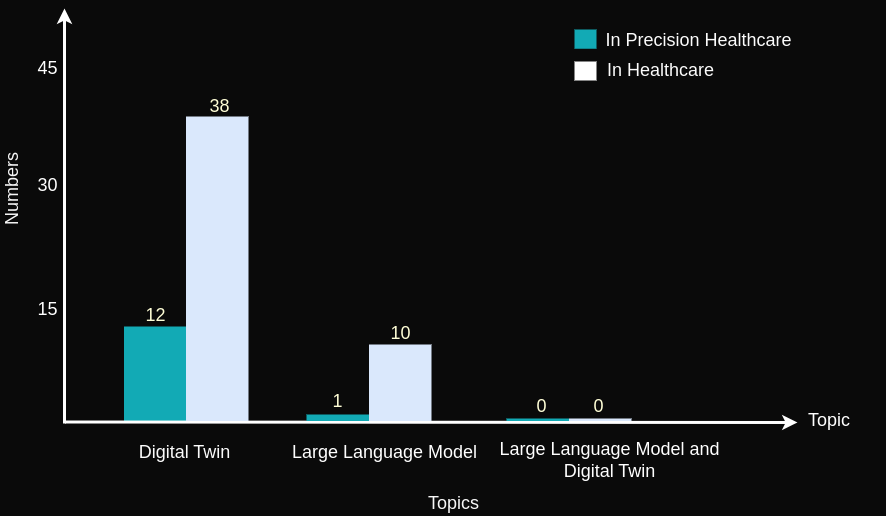

The diagram above was exported from draw.io. Its source (the exported page's mxGraphModel, read from the mxfile embedded in the PNG):
<mxGraphModel dx="-1079" dy="-114" grid="0" gridSize="10" guides="1" tooltips="1" connect="1" arrows="1" fold="1" page="1" pageScale="1" pageWidth="1169" pageHeight="827" background="#0A0A0A" math="0" shadow="0">
  <root>
    <mxCell id="0" />
    <mxCell id="1" parent="0" />
    <mxCell id="723" value="" style="whiteSpace=wrap;fillColor=#12AAB5;gradientColor=none;gradientDirection=east;strokeColor=none;html=1;fontColor=#23445d;" parent="1" vertex="1">
      <mxGeometry x="2497.5" y="1500" width="62.5" height="94.5" as="geometry" />
    </mxCell>
    <mxCell id="727" value="" style="edgeStyle=none;html=1;strokeWidth=3;labelBorderColor=#FAFAFA;strokeColor=#FFFFFF;" parent="1" edge="1">
      <mxGeometry width="100" height="100" relative="1" as="geometry">
        <mxPoint x="2438" y="1597" as="sourcePoint" />
        <mxPoint x="2438" y="1182" as="targetPoint" />
      </mxGeometry>
    </mxCell>
    <mxCell id="734" value="" style="edgeStyle=none;html=1;fontColor=none;strokeWidth=3;strokeColor=#FFFFFF;noLabel=1;labelBackgroundColor=none;" parent="1" edge="1">
      <mxGeometry width="100" height="100" relative="1" as="geometry">
        <mxPoint x="2438.5" y="1595.5" as="sourcePoint" />
        <mxPoint x="3171" y="1596" as="targetPoint" />
      </mxGeometry>
    </mxCell>
    <mxCell id="735" value="Topic" style="text;spacingTop=-5;html=1;fontSize=18;fontStyle=0;points=[];strokeColor=none;fontColor=#FFFFFF;" parent="1" vertex="1">
      <mxGeometry x="3180" y="1582.25" width="80" height="20" as="geometry" />
    </mxCell>
    <mxCell id="736" value="Digital Twin" style="text;spacingTop=-5;align=center;verticalAlign=middle;fontStyle=0;html=1;fontSize=18;points=[];strokeColor=none;fontColor=#FCFCFC;" parent="1" vertex="1">
      <mxGeometry x="2497.5" y="1613" width="120" height="30" as="geometry" />
    </mxCell>
    <mxCell id="737" value="Large Language Model" style="text;spacingTop=-5;align=center;verticalAlign=middle;fontStyle=0;html=1;fontSize=18;points=[];strokeColor=none;fontColor=#FFFFFF;" parent="1" vertex="1">
      <mxGeometry x="2697.5" y="1613" width="120" height="30" as="geometry" />
    </mxCell>
    <mxCell id="738" value="Large Language Model and &lt;br&gt;Digital Twin" style="text;spacingTop=-5;align=center;verticalAlign=middle;fontStyle=0;html=1;fontSize=18;points=[];strokeColor=none;fontColor=#FFFFFF;" parent="1" vertex="1">
      <mxGeometry x="2923" y="1621" width="120" height="30" as="geometry" />
    </mxCell>
    <mxCell id="745" value="Numbers" style="text;spacingTop=-5;html=1;fontSize=18;fontStyle=0;points=[];fillColor=none;fontColor=#F7F7F7;rotation=-90;" parent="1" vertex="1">
      <mxGeometry x="2344" y="1351" width="80" height="20" as="geometry" />
    </mxCell>
    <mxCell id="746" value="15" style="text;spacingTop=-5;align=center;verticalAlign=middle;fontStyle=0;html=1;fontSize=18;points=[];fontColor=#FFFFFF;" parent="1" vertex="1">
      <mxGeometry x="2405.5" y="1420.0000000000002" width="30" height="129.99999999999977" as="geometry" />
    </mxCell>
    <mxCell id="747" value="30" style="text;spacingTop=-5;align=center;verticalAlign=middle;fontStyle=0;html=1;fontSize=18;points=[];fontColor=#FFFFFF;" parent="1" vertex="1">
      <mxGeometry x="2405.5" y="1296" width="30" height="129.99999999999977" as="geometry" />
    </mxCell>
    <mxCell id="748" value="45" style="text;spacingTop=-5;align=center;verticalAlign=middle;fontStyle=0;html=1;fontSize=18;points=[];fontColor=#FFFFFF;" parent="1" vertex="1">
      <mxGeometry x="2405.5" y="1179.5" width="30" height="129.99999999999977" as="geometry" />
    </mxCell>
    <mxCell id="2ND89YC8arsMb5bgt6_A-754" value="38" style="text;spacingTop=-5;align=center;verticalAlign=middle;fontStyle=0;html=1;fontSize=18;points=[];fillColor=none;fontColor=#FFFED6;" parent="1" vertex="1">
      <mxGeometry x="2569" y="1267" width="47.5" height="30" as="geometry" />
    </mxCell>
    <mxCell id="8L0kfzSpIsKiJWILm3BT-749" value="" style="whiteSpace=wrap;gradientDirection=east;html=1;fillColor=#dae8fc;strokeColor=none;" parent="1" vertex="1">
      <mxGeometry x="2559.5" y="1290" width="62.5" height="304.5" as="geometry" />
    </mxCell>
    <mxCell id="8L0kfzSpIsKiJWILm3BT-751" value="12" style="text;spacingTop=-5;align=center;verticalAlign=middle;fontStyle=0;html=1;fontSize=18;points=[];fillColor=none;fontColor=#FFFED6;" parent="1" vertex="1">
      <mxGeometry x="2505" y="1476" width="47.5" height="30" as="geometry" />
    </mxCell>
    <mxCell id="8L0kfzSpIsKiJWILm3BT-753" value="" style="whiteSpace=wrap;fillColor=#12AAB5;gradientColor=none;gradientDirection=east;strokeColor=none;html=1;fontColor=#23445d;" parent="1" vertex="1">
      <mxGeometry x="2680" y="1588" width="62.5" height="6.5" as="geometry" />
    </mxCell>
    <mxCell id="8L0kfzSpIsKiJWILm3BT-754" value="" style="whiteSpace=wrap;gradientDirection=east;html=1;fillColor=#dae8fc;strokeColor=none;" parent="1" vertex="1">
      <mxGeometry x="2742.5" y="1518" width="62.5" height="76.5" as="geometry" />
    </mxCell>
    <mxCell id="8L0kfzSpIsKiJWILm3BT-755" value="" style="whiteSpace=wrap;fillColor=#12AAB5;gradientColor=none;gradientDirection=east;strokeColor=none;html=1;fontColor=#23445d;" parent="1" vertex="1">
      <mxGeometry x="2880" y="1592" width="62.5" height="2.5" as="geometry" />
    </mxCell>
    <mxCell id="8L0kfzSpIsKiJWILm3BT-756" value="" style="whiteSpace=wrap;gradientDirection=east;html=1;fillColor=#dae8fc;strokeColor=none;" parent="1" vertex="1">
      <mxGeometry x="2942.5" y="1592" width="62.5" height="2.5" as="geometry" />
    </mxCell>
    <mxCell id="8L0kfzSpIsKiJWILm3BT-757" value="0" style="text;spacingTop=-5;align=center;verticalAlign=middle;fontStyle=0;html=1;fontSize=18;points=[];fillColor=none;fontColor=#FFFED6;" parent="1" vertex="1">
      <mxGeometry x="2891" y="1567" width="47.5" height="30" as="geometry" />
    </mxCell>
    <mxCell id="8L0kfzSpIsKiJWILm3BT-758" value="0" style="text;spacingTop=-5;align=center;verticalAlign=middle;fontStyle=0;html=1;fontSize=18;points=[];fillColor=none;fontColor=#FFFED6;" parent="1" vertex="1">
      <mxGeometry x="2948" y="1567" width="47.5" height="30" as="geometry" />
    </mxCell>
    <mxCell id="8L0kfzSpIsKiJWILm3BT-759" value="1" style="text;spacingTop=-5;align=center;verticalAlign=middle;fontStyle=0;html=1;fontSize=18;points=[];fillColor=none;fontColor=#FFFED6;" parent="1" vertex="1">
      <mxGeometry x="2687.5" y="1562" width="47.5" height="30" as="geometry" />
    </mxCell>
    <mxCell id="8L0kfzSpIsKiJWILm3BT-761" value="10" style="text;spacingTop=-5;align=center;verticalAlign=middle;fontStyle=0;html=1;fontSize=18;points=[];fillColor=none;fontColor=#FFFED6;" parent="1" vertex="1">
      <mxGeometry x="2750" y="1494" width="47.5" height="30" as="geometry" />
    </mxCell>
    <mxCell id="8L0kfzSpIsKiJWILm3BT-763" value="" style="verticalLabelPosition=bottom;verticalAlign=top;html=1;shape=mxgraph.basic.rect;fillColor2=none;strokeWidth=1;size=20;indent=5;strokeColor=none;" parent="1" vertex="1">
      <mxGeometry x="2948" y="1235" width="22" height="19" as="geometry" />
    </mxCell>
    <mxCell id="8L0kfzSpIsKiJWILm3BT-765" value="" style="whiteSpace=wrap;fillColor=#12AAB5;gradientColor=none;gradientDirection=east;strokeColor=none;html=1;fontColor=#23445d;" parent="1" vertex="1">
      <mxGeometry x="2948" y="1203" width="22" height="19.25" as="geometry" />
    </mxCell>
    <mxCell id="8L0kfzSpIsKiJWILm3BT-767" value="In Precision Healthcare" style="text;spacingTop=-5;align=center;verticalAlign=middle;fontStyle=0;html=1;fontSize=18;points=[];strokeColor=none;fontColor=#FCFCFC;" parent="1" vertex="1">
      <mxGeometry x="3012" y="1201" width="120" height="30" as="geometry" />
    </mxCell>
    <mxCell id="8L0kfzSpIsKiJWILm3BT-769" value="In Healthcare" style="text;spacingTop=-5;align=center;verticalAlign=middle;fontStyle=0;html=1;fontSize=18;points=[];strokeColor=none;fontColor=#FCFCFC;" parent="1" vertex="1">
      <mxGeometry x="2974" y="1231" width="120" height="30" as="geometry" />
    </mxCell>
    <mxCell id="A3aeKWz4lE1fm2kyBCvv-748" value="Topics" style="text;spacingTop=-5;html=1;fontSize=18;fontStyle=0;points=[];fillColor=none;fontColor=#F7F7F7;rotation=0;" vertex="1" parent="1">
      <mxGeometry x="2800" y="1665" width="57" height="20" as="geometry" />
    </mxCell>
  </root>
</mxGraphModel>